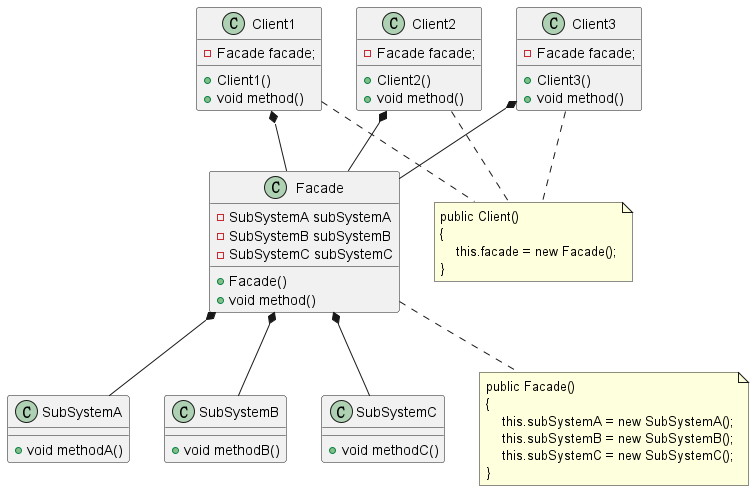

The diagram above was rendered by PlantUML. Its source (embedded in the PNG):
@startuml

Client1 *-- Facade
Client2 *-- Facade
Client3 *-- Facade

Facade *-- SubSystemA
Facade *-- SubSystemB
Facade *-- SubSystemC

class Client1 {
  -Facade facade;

  +Client1()
  +void method()
}

class Client2 {
  -Facade facade;

  +Client2()
  +void method()
}

class Client3 {
  -Facade facade;

  +Client3()
  +void method()
}

class Facade {
  -SubSystemA subSystemA
  -SubSystemB subSystemB
  -SubSystemC subSystemC

  +Facade()
  +void method()
}

class SubSystemA {
  +void methodA()
}

class SubSystemB {
  +void methodB()
}

class SubSystemC {
  +void methodC()
}

note as N
    public Client()
    {
        this.facade = new Facade();
    }
end note

Client1 .. N
Client2 .. N
Client3 .. N

note as M
    public Facade()
    {
        this.subSystemA = new SubSystemA();
        this.subSystemB = new SubSystemB();
        this.subSystemC = new SubSystemC();
    }
end note

Facade .. M

@enduml